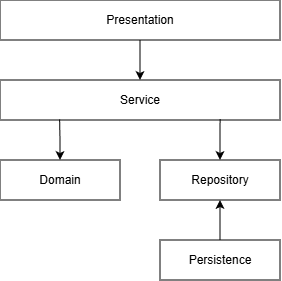

The diagram above was exported from draw.io. Its source (the exported page's mxGraphModel, read from the mxfile embedded in the PNG):
<mxGraphModel dx="994" dy="578" grid="1" gridSize="10" guides="1" tooltips="1" connect="1" arrows="1" fold="1" page="1" pageScale="1" pageWidth="827" pageHeight="1169" math="0" shadow="0">
  <root>
    <mxCell id="0" />
    <mxCell id="1" parent="0" />
    <mxCell id="5_xlxLKUbZYMBpQ92OvL-8" edge="1" parent="1" source="5_xlxLKUbZYMBpQ92OvL-2" style="edgeStyle=orthogonalEdgeStyle;rounded=0;orthogonalLoop=1;jettySize=auto;html=1;" target="5_xlxLKUbZYMBpQ92OvL-3" value="">
      <mxGeometry relative="1" as="geometry" />
    </mxCell>
    <mxCell id="5_xlxLKUbZYMBpQ92OvL-2" parent="1" style="rounded=0;whiteSpace=wrap;html=1;" value="Presentation" vertex="1">
      <mxGeometry height="40" width="280" x="40" y="40" as="geometry" />
    </mxCell>
    <mxCell id="5_xlxLKUbZYMBpQ92OvL-3" parent="1" style="rounded=0;whiteSpace=wrap;html=1;" value="Service" vertex="1">
      <mxGeometry height="40" width="280" x="40" y="120" as="geometry" />
    </mxCell>
    <mxCell id="5_xlxLKUbZYMBpQ92OvL-9" edge="1" parent="1" source="5_xlxLKUbZYMBpQ92OvL-4" style="edgeStyle=orthogonalEdgeStyle;rounded=0;orthogonalLoop=1;jettySize=auto;html=1;entryX=0.213;entryY=0.986;entryDx=0;entryDy=0;entryPerimeter=0;endArrow=none;endFill=0;startArrow=classic;startFill=1;" target="5_xlxLKUbZYMBpQ92OvL-3" value="">
      <mxGeometry relative="1" as="geometry">
        <mxPoint x="101" y="170" as="targetPoint" />
      </mxGeometry>
    </mxCell>
    <mxCell id="5_xlxLKUbZYMBpQ92OvL-4" parent="1" style="rounded=0;whiteSpace=wrap;html=1;" value="Domain" vertex="1">
      <mxGeometry height="40" width="120" x="40" y="200" as="geometry" />
    </mxCell>
    <mxCell id="5_xlxLKUbZYMBpQ92OvL-10" edge="1" parent="1" source="5_xlxLKUbZYMBpQ92OvL-5" style="edgeStyle=orthogonalEdgeStyle;rounded=0;orthogonalLoop=1;jettySize=auto;html=1;entryX=0.786;entryY=0.975;entryDx=0;entryDy=0;entryPerimeter=0;startArrow=classic;startFill=1;endArrow=none;endFill=0;" target="5_xlxLKUbZYMBpQ92OvL-3" value="">
      <mxGeometry relative="1" as="geometry" />
    </mxCell>
    <mxCell id="5_xlxLKUbZYMBpQ92OvL-5" parent="1" style="rounded=0;whiteSpace=wrap;html=1;" value="Repository" vertex="1">
      <mxGeometry height="40" width="120" x="200" y="200" as="geometry" />
    </mxCell>
    <mxCell id="5_xlxLKUbZYMBpQ92OvL-7" edge="1" parent="1" source="5_xlxLKUbZYMBpQ92OvL-6" style="edgeStyle=orthogonalEdgeStyle;rounded=0;orthogonalLoop=1;jettySize=auto;html=1;" target="5_xlxLKUbZYMBpQ92OvL-5" value="">
      <mxGeometry relative="1" as="geometry" />
    </mxCell>
    <mxCell id="5_xlxLKUbZYMBpQ92OvL-6" parent="1" style="rounded=0;whiteSpace=wrap;html=1;" value="Persistence" vertex="1">
      <mxGeometry height="40" width="120" x="200" y="280" as="geometry" />
    </mxCell>
  </root>
</mxGraphModel>